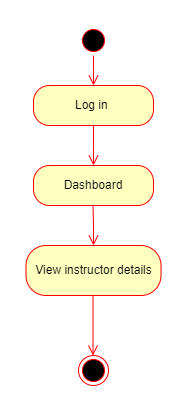

The diagram above was exported from draw.io. Its source (the exported page's mxGraphModel, read from the mxfile embedded in the PNG):
<mxGraphModel dx="757" dy="424" grid="1" gridSize="10" guides="1" tooltips="1" connect="1" arrows="1" fold="1" page="1" pageScale="1" pageWidth="850" pageHeight="1100" math="0" shadow="0">
  <root>
    <mxCell id="0" />
    <mxCell id="1" parent="0" />
    <mxCell id="H4VitshXy9mU6fXag-So-1" value="" style="ellipse;html=1;shape=startState;fillColor=#000000;strokeColor=#ff0000;" parent="1" vertex="1">
      <mxGeometry x="340" y="20" width="30" height="30" as="geometry" />
    </mxCell>
    <mxCell id="H4VitshXy9mU6fXag-So-2" value="" style="edgeStyle=orthogonalEdgeStyle;html=1;verticalAlign=bottom;endArrow=open;endSize=8;strokeColor=#ff0000;rounded=0;" parent="1" source="H4VitshXy9mU6fXag-So-1" edge="1">
      <mxGeometry relative="1" as="geometry">
        <mxPoint x="355" y="80" as="targetPoint" />
      </mxGeometry>
    </mxCell>
    <mxCell id="H4VitshXy9mU6fXag-So-3" value="Log in&amp;nbsp;" style="rounded=1;whiteSpace=wrap;html=1;arcSize=40;fontColor=#000000;fillColor=#ffffc0;strokeColor=#ff0000;" parent="1" vertex="1">
      <mxGeometry x="295" y="80" width="120" height="40" as="geometry" />
    </mxCell>
    <mxCell id="H4VitshXy9mU6fXag-So-4" value="" style="edgeStyle=orthogonalEdgeStyle;html=1;verticalAlign=bottom;endArrow=open;endSize=8;strokeColor=#ff0000;rounded=0;" parent="1" source="H4VitshXy9mU6fXag-So-3" edge="1">
      <mxGeometry relative="1" as="geometry">
        <mxPoint x="355" y="160" as="targetPoint" />
      </mxGeometry>
    </mxCell>
    <mxCell id="H4VitshXy9mU6fXag-So-8" value="Dashboard" style="rounded=1;whiteSpace=wrap;html=1;arcSize=40;fontColor=#000000;fillColor=#ffffc0;strokeColor=#ff0000;direction=east;" parent="1" vertex="1">
      <mxGeometry x="295" y="160" width="120" height="40" as="geometry" />
    </mxCell>
    <mxCell id="H4VitshXy9mU6fXag-So-12" value="View instructor details" style="rounded=1;whiteSpace=wrap;html=1;arcSize=40;fontColor=#000000;fillColor=#ffffc0;strokeColor=#ff0000;" parent="1" vertex="1">
      <mxGeometry x="287.5" y="240" width="135" height="50" as="geometry" />
    </mxCell>
    <mxCell id="H4VitshXy9mU6fXag-So-18" value="" style="edgeStyle=orthogonalEdgeStyle;html=1;verticalAlign=bottom;endArrow=open;endSize=8;strokeColor=#ff0000;rounded=0;" parent="1" edge="1">
      <mxGeometry relative="1" as="geometry">
        <mxPoint x="354.5" y="350" as="targetPoint" />
        <mxPoint x="354.5" y="290" as="sourcePoint" />
      </mxGeometry>
    </mxCell>
    <mxCell id="H4VitshXy9mU6fXag-So-19" value="" style="ellipse;html=1;shape=endState;fillColor=#000000;strokeColor=#ff0000;" parent="1" vertex="1">
      <mxGeometry x="340" y="350" width="30" height="30" as="geometry" />
    </mxCell>
    <mxCell id="H4VitshXy9mU6fXag-So-27" value="" style="edgeStyle=orthogonalEdgeStyle;html=1;verticalAlign=bottom;endArrow=open;endSize=8;strokeColor=#ff0000;rounded=0;" parent="1" edge="1">
      <mxGeometry relative="1" as="geometry">
        <mxPoint x="355" y="240" as="targetPoint" />
        <mxPoint x="354.5" y="200" as="sourcePoint" />
      </mxGeometry>
    </mxCell>
  </root>
</mxGraphModel>